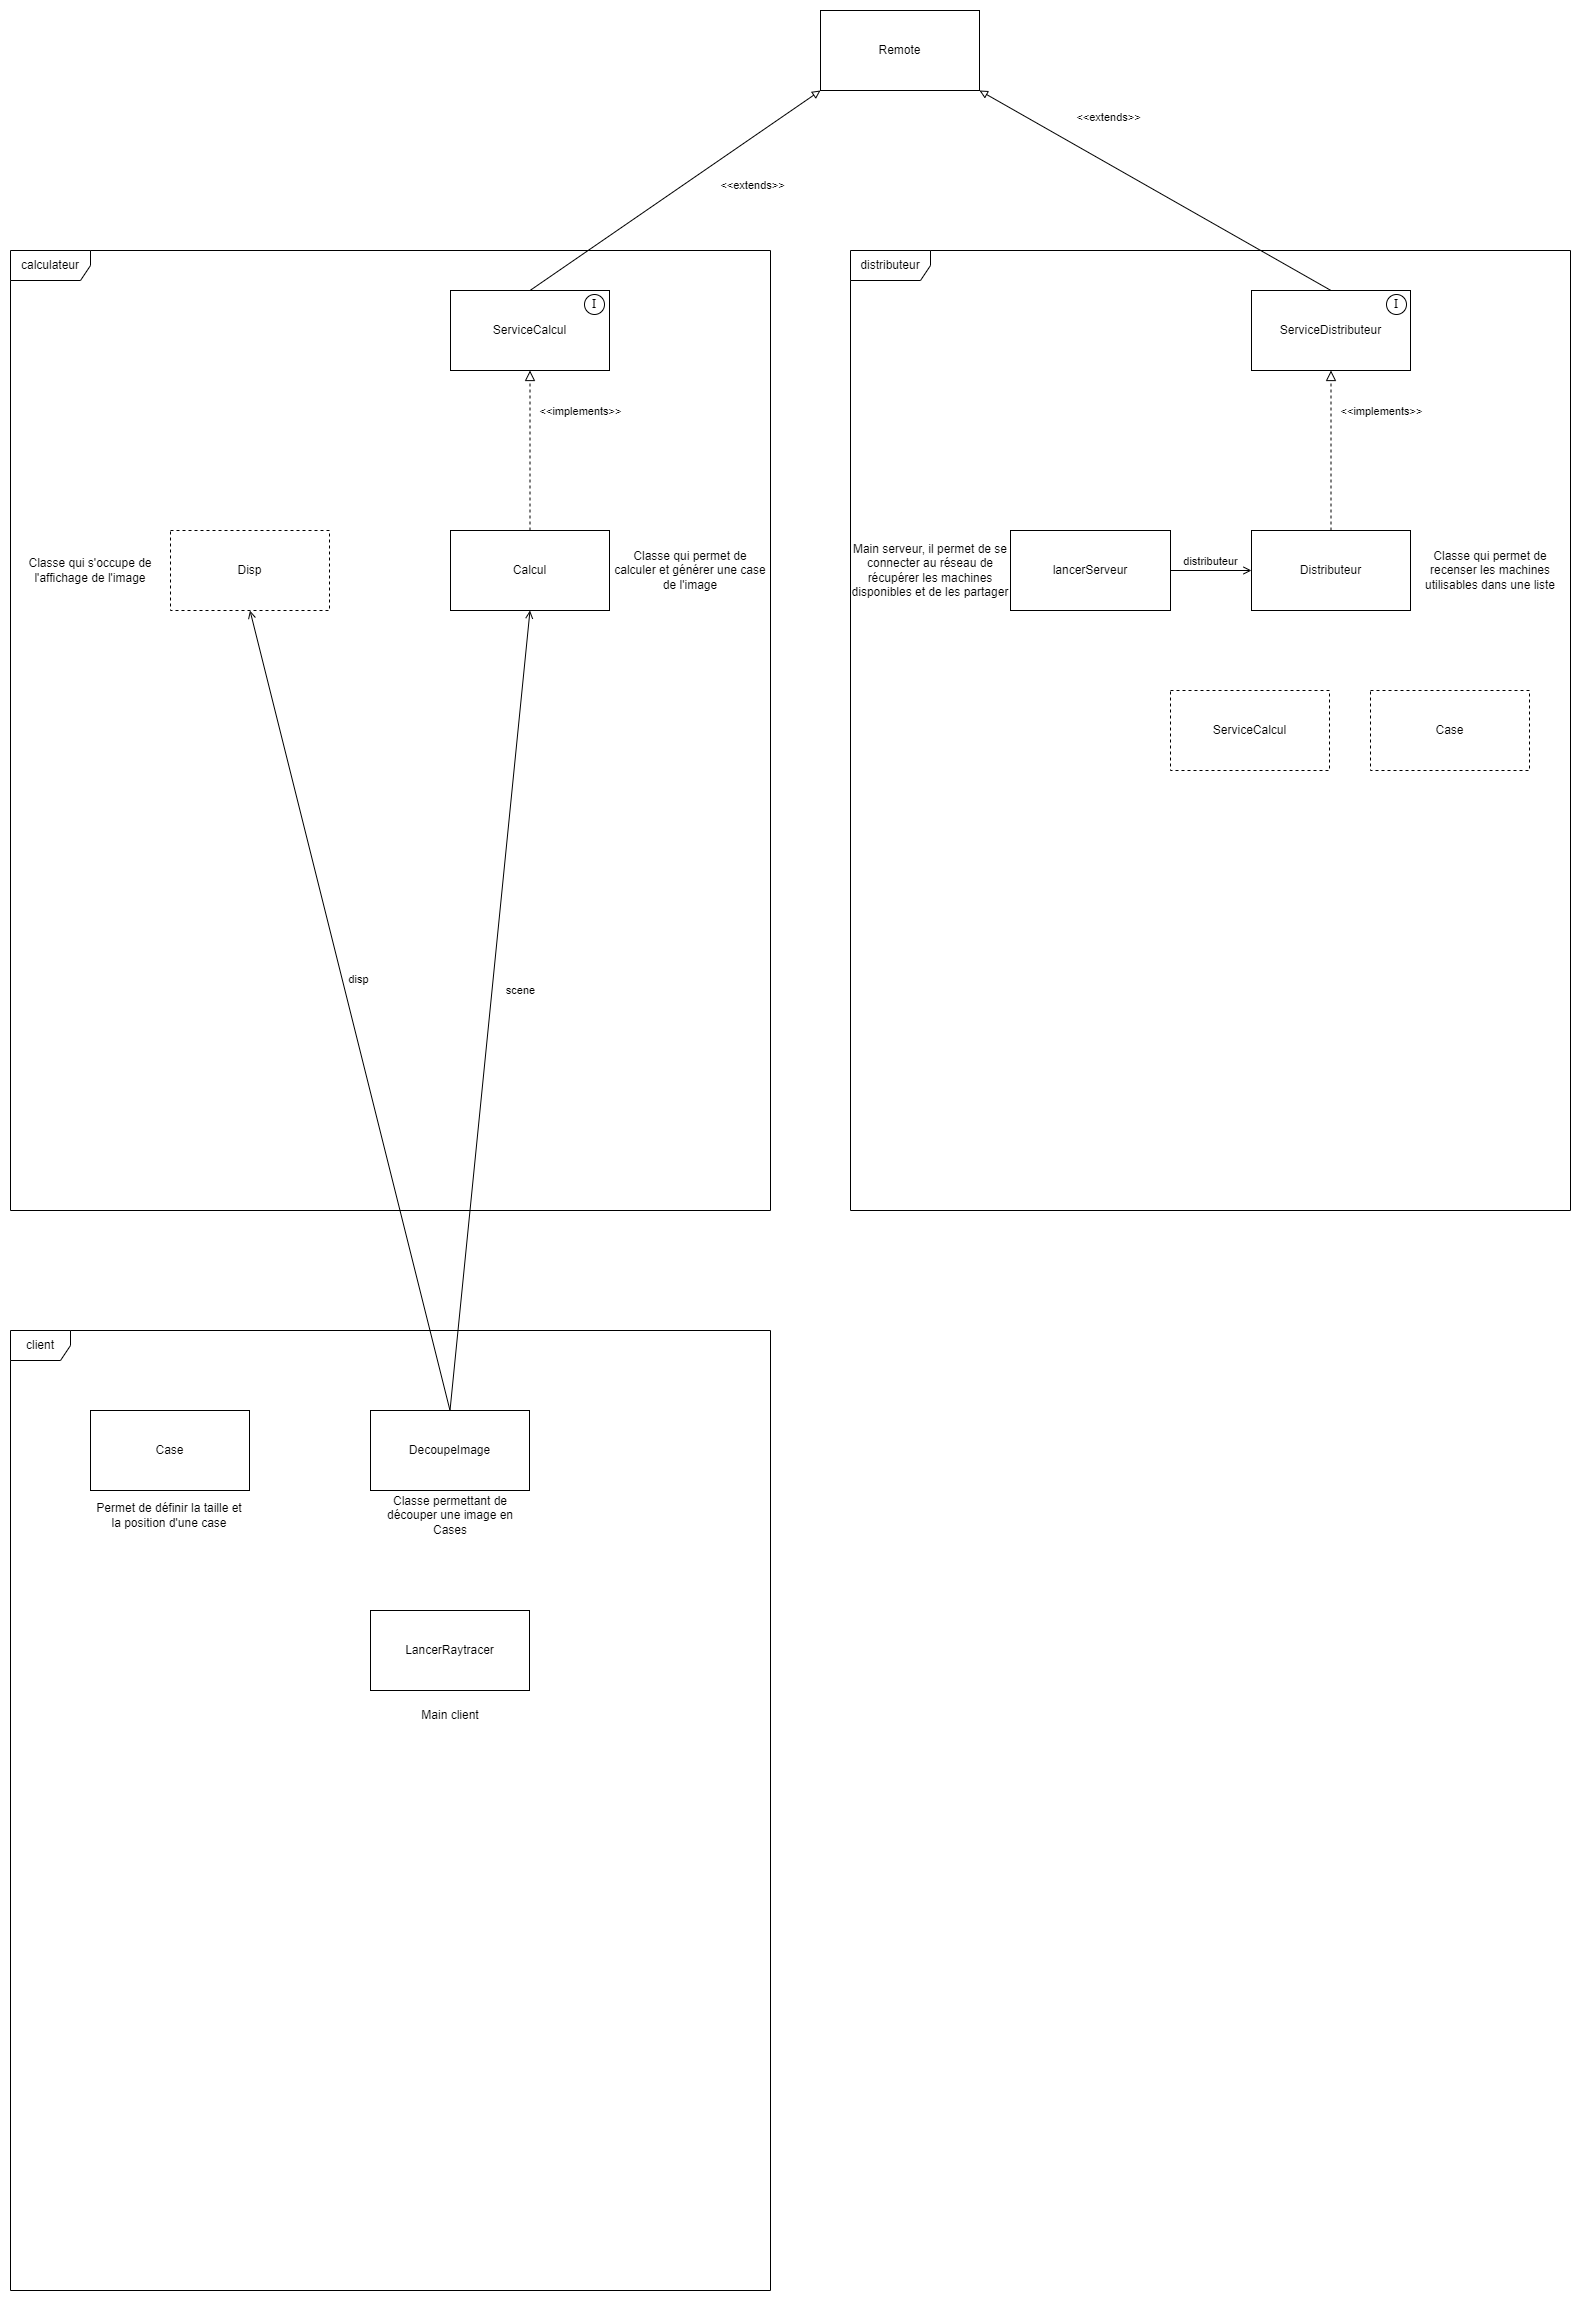

The diagram above was exported from draw.io. Its source (the exported page's mxGraphModel, read from the mxfile embedded in the PNG):
<mxGraphModel dx="1500" dy="2056" grid="1" gridSize="10" guides="1" tooltips="1" connect="1" arrows="1" fold="1" page="1" pageScale="1" pageWidth="827" pageHeight="1169" math="0" shadow="0">
  <root>
    <mxCell id="0" />
    <mxCell id="1" parent="0" />
    <mxCell id="1oYp3eJM_BddGtKsW7Qt-3" value="distributeur" style="shape=umlFrame;whiteSpace=wrap;html=1;pointerEvents=0;width=80;height=30;" parent="1" vertex="1">
      <mxGeometry x="880" y="40" width="720" height="960" as="geometry" />
    </mxCell>
    <mxCell id="1oYp3eJM_BddGtKsW7Qt-4" value="calculateur" style="shape=umlFrame;whiteSpace=wrap;html=1;pointerEvents=0;width=80;height=30;" parent="1" vertex="1">
      <mxGeometry x="40" y="40" width="760" height="960" as="geometry" />
    </mxCell>
    <mxCell id="1oYp3eJM_BddGtKsW7Qt-6" value="Distributeur" style="html=1;whiteSpace=wrap;" parent="1" vertex="1">
      <mxGeometry x="1281" y="320" width="159" height="80" as="geometry" />
    </mxCell>
    <mxCell id="1oYp3eJM_BddGtKsW7Qt-7" value="lancerServeur" style="html=1;whiteSpace=wrap;" parent="1" vertex="1">
      <mxGeometry x="1040" y="320" width="160" height="80" as="geometry" />
    </mxCell>
    <mxCell id="1oYp3eJM_BddGtKsW7Qt-8" value="ServiceDistributeur" style="html=1;whiteSpace=wrap;" parent="1" vertex="1">
      <mxGeometry x="1281" y="80" width="159" height="80" as="geometry" />
    </mxCell>
    <mxCell id="1oYp3eJM_BddGtKsW7Qt-9" value="&amp;lt;&amp;lt;implements&amp;gt;&amp;gt;" style="html=1;verticalAlign=bottom;endArrow=block;dashed=1;endSize=8;curved=0;rounded=0;exitX=0.5;exitY=0;exitDx=0;exitDy=0;entryX=0.5;entryY=1;entryDx=0;entryDy=0;endFill=0;" parent="1" source="1oYp3eJM_BddGtKsW7Qt-6" target="1oYp3eJM_BddGtKsW7Qt-8" edge="1">
      <mxGeometry x="0.375" y="-50" relative="1" as="geometry">
        <mxPoint x="1260" y="250" as="sourcePoint" />
        <mxPoint x="1180" y="250" as="targetPoint" />
        <mxPoint as="offset" />
      </mxGeometry>
    </mxCell>
    <mxCell id="1oYp3eJM_BddGtKsW7Qt-11" value="distributeur" style="html=1;verticalAlign=bottom;endArrow=open;curved=0;rounded=0;exitX=1;exitY=0.5;exitDx=0;exitDy=0;entryX=0;entryY=0.5;entryDx=0;entryDy=0;endFill=0;" parent="1" source="1oYp3eJM_BddGtKsW7Qt-7" target="1oYp3eJM_BddGtKsW7Qt-6" edge="1">
      <mxGeometry width="80" relative="1" as="geometry">
        <mxPoint x="1180" y="250" as="sourcePoint" />
        <mxPoint x="1260" y="250" as="targetPoint" />
      </mxGeometry>
    </mxCell>
    <mxCell id="1oYp3eJM_BddGtKsW7Qt-12" value="&lt;font face=&quot;Verdana&quot;&gt;I&lt;/font&gt;" style="ellipse;whiteSpace=wrap;html=1;aspect=fixed;" parent="1" vertex="1">
      <mxGeometry x="1416" y="84" width="20" height="20" as="geometry" />
    </mxCell>
    <mxCell id="1oYp3eJM_BddGtKsW7Qt-13" value="Remote" style="rounded=0;whiteSpace=wrap;html=1;" parent="1" vertex="1">
      <mxGeometry x="850" y="-200" width="159" height="80" as="geometry" />
    </mxCell>
    <mxCell id="1oYp3eJM_BddGtKsW7Qt-14" value="&amp;lt;&amp;lt;extends&amp;gt;&amp;gt;" style="endArrow=block;html=1;rounded=0;entryX=1;entryY=1;entryDx=0;entryDy=0;exitX=0.5;exitY=0;exitDx=0;exitDy=0;endFill=0;" parent="1" source="1oYp3eJM_BddGtKsW7Qt-8" target="1oYp3eJM_BddGtKsW7Qt-13" edge="1">
      <mxGeometry x="0.375" y="-40" width="50" height="50" relative="1" as="geometry">
        <mxPoint x="1180" y="180" as="sourcePoint" />
        <mxPoint x="1230" y="130" as="targetPoint" />
        <mxPoint as="offset" />
      </mxGeometry>
    </mxCell>
    <mxCell id="1oYp3eJM_BddGtKsW7Qt-15" value="ServiceCalcul" style="html=1;whiteSpace=wrap;" parent="1" vertex="1">
      <mxGeometry x="480" y="80" width="159" height="80" as="geometry" />
    </mxCell>
    <mxCell id="1oYp3eJM_BddGtKsW7Qt-16" value="&amp;lt;&amp;lt;extends&amp;gt;&amp;gt;" style="endArrow=block;html=1;rounded=0;entryX=0;entryY=1;entryDx=0;entryDy=0;exitX=0.5;exitY=0;exitDx=0;exitDy=0;endFill=0;" parent="1" source="1oYp3eJM_BddGtKsW7Qt-15" target="1oYp3eJM_BddGtKsW7Qt-13" edge="1">
      <mxGeometry x="0.375" y="-40" width="50" height="50" relative="1" as="geometry">
        <mxPoint x="1330" y="90" as="sourcePoint" />
        <mxPoint x="1330" y="-70" as="targetPoint" />
        <mxPoint as="offset" />
      </mxGeometry>
    </mxCell>
    <mxCell id="1oYp3eJM_BddGtKsW7Qt-17" value="Calcul" style="html=1;whiteSpace=wrap;" parent="1" vertex="1">
      <mxGeometry x="480" y="320" width="159" height="80" as="geometry" />
    </mxCell>
    <mxCell id="1oYp3eJM_BddGtKsW7Qt-18" value="&amp;lt;&amp;lt;implements&amp;gt;&amp;gt;" style="html=1;verticalAlign=bottom;endArrow=block;dashed=1;endSize=8;curved=0;rounded=0;exitX=0.5;exitY=0;exitDx=0;exitDy=0;entryX=0.5;entryY=1;entryDx=0;entryDy=0;endFill=0;" parent="1" source="1oYp3eJM_BddGtKsW7Qt-17" target="1oYp3eJM_BddGtKsW7Qt-15" edge="1">
      <mxGeometry x="0.375" y="-50" relative="1" as="geometry">
        <mxPoint x="720" y="310" as="sourcePoint" />
        <mxPoint x="720" y="150" as="targetPoint" />
        <mxPoint as="offset" />
      </mxGeometry>
    </mxCell>
    <mxCell id="1oYp3eJM_BddGtKsW7Qt-19" value="ServiceCalcul" style="html=1;whiteSpace=wrap;dashed=1;" parent="1" vertex="1">
      <mxGeometry x="1200" y="480" width="159" height="80" as="geometry" />
    </mxCell>
    <mxCell id="1oYp3eJM_BddGtKsW7Qt-22" value="client" style="shape=umlFrame;whiteSpace=wrap;html=1;pointerEvents=0;" parent="1" vertex="1">
      <mxGeometry x="40" y="1120" width="760" height="960" as="geometry" />
    </mxCell>
    <mxCell id="1oYp3eJM_BddGtKsW7Qt-23" value="Case" style="html=1;whiteSpace=wrap;" parent="1" vertex="1">
      <mxGeometry x="120" y="1200" width="159" height="80" as="geometry" />
    </mxCell>
    <mxCell id="1oYp3eJM_BddGtKsW7Qt-24" value="DecoupeImage" style="html=1;whiteSpace=wrap;" parent="1" vertex="1">
      <mxGeometry x="400" y="1200" width="159" height="80" as="geometry" />
    </mxCell>
    <mxCell id="1oYp3eJM_BddGtKsW7Qt-25" value="Disp" style="html=1;whiteSpace=wrap;dashed=1;" parent="1" vertex="1">
      <mxGeometry x="200" y="320" width="159" height="80" as="geometry" />
    </mxCell>
    <mxCell id="1oYp3eJM_BddGtKsW7Qt-26" value="scene" style="html=1;verticalAlign=bottom;endArrow=open;curved=0;rounded=0;entryX=0.5;entryY=1;entryDx=0;entryDy=0;endFill=0;exitX=0.5;exitY=0;exitDx=0;exitDy=0;" parent="1" source="1oYp3eJM_BddGtKsW7Qt-24" target="1oYp3eJM_BddGtKsW7Qt-17" edge="1">
      <mxGeometry x="0.0356" y="-29" width="80" relative="1" as="geometry">
        <mxPoint x="544" y="830" as="sourcePoint" />
        <mxPoint x="655" y="830" as="targetPoint" />
        <mxPoint as="offset" />
      </mxGeometry>
    </mxCell>
    <mxCell id="1oYp3eJM_BddGtKsW7Qt-27" value="disp" style="html=1;verticalAlign=bottom;endArrow=open;curved=0;rounded=0;entryX=0.5;entryY=1;entryDx=0;entryDy=0;endFill=0;exitX=0.5;exitY=0;exitDx=0;exitDy=0;" parent="1" source="1oYp3eJM_BddGtKsW7Qt-24" target="1oYp3eJM_BddGtKsW7Qt-25" edge="1">
      <mxGeometry x="0.0448" y="-14" width="80" relative="1" as="geometry">
        <mxPoint x="490" y="1210" as="sourcePoint" />
        <mxPoint x="610" y="410" as="targetPoint" />
        <mxPoint as="offset" />
      </mxGeometry>
    </mxCell>
    <mxCell id="1oYp3eJM_BddGtKsW7Qt-29" value="&lt;font face=&quot;Verdana&quot;&gt;I&lt;/font&gt;" style="ellipse;whiteSpace=wrap;html=1;aspect=fixed;" parent="1" vertex="1">
      <mxGeometry x="614" y="84" width="20" height="20" as="geometry" />
    </mxCell>
    <mxCell id="a-YRZIdJ3hHmRJjhJrP--1" value="LancerRaytracer" style="html=1;whiteSpace=wrap;" vertex="1" parent="1">
      <mxGeometry x="400" y="1400" width="159" height="80" as="geometry" />
    </mxCell>
    <mxCell id="a-YRZIdJ3hHmRJjhJrP--2" value="Case" style="html=1;whiteSpace=wrap;dashed=1;" vertex="1" parent="1">
      <mxGeometry x="1400" y="480" width="159" height="80" as="geometry" />
    </mxCell>
    <mxCell id="a-YRZIdJ3hHmRJjhJrP--3" value="Permet de définir la taille et la position d'une case" style="text;html=1;align=center;verticalAlign=middle;whiteSpace=wrap;rounded=0;" vertex="1" parent="1">
      <mxGeometry x="119" y="1280" width="160" height="50" as="geometry" />
    </mxCell>
    <mxCell id="a-YRZIdJ3hHmRJjhJrP--4" value="Classe permettant de découper une image en Cases&lt;span style=&quot;color: rgba(0, 0, 0, 0); font-family: monospace; font-size: 0px; text-align: start; text-wrap: nowrap;&quot;&gt;%3CmxGraphModel%3E%3Croot%3E%3CmxCell%20id%3D%220%22%2F%3E%3CmxCell%20id%3D%221%22%20parent%3D%220%22%2F%3E%3CmxCell%20id%3D%222%22%20value%3D%22Permet%20de%20d%C3%A9finir%20la%20taille%20et%20la%20position%20d'une%20case%22%20style%3D%22text%3Bhtml%3D1%3Balign%3Dcenter%3BverticalAlign%3Dmiddle%3BwhiteSpace%3Dwrap%3Brounded%3D0%3B%22%20vertex%3D%221%22%20parent%3D%221%22%3E%3CmxGeometry%20x%3D%22119%22%20y%3D%221280%22%20width%3D%22160%22%20height%3D%2250%22%20as%3D%22geometry%22%2F%3E%3C%2FmxCell%3E%3C%2Froot%3E%3C%2FmxGraphModel%3E&lt;/span&gt;" style="text;html=1;align=center;verticalAlign=middle;whiteSpace=wrap;rounded=0;" vertex="1" parent="1">
      <mxGeometry x="400" y="1280" width="160" height="50" as="geometry" />
    </mxCell>
    <mxCell id="a-YRZIdJ3hHmRJjhJrP--5" value="Main client" style="text;html=1;align=center;verticalAlign=middle;whiteSpace=wrap;rounded=0;" vertex="1" parent="1">
      <mxGeometry x="400" y="1480" width="160" height="50" as="geometry" />
    </mxCell>
    <mxCell id="a-YRZIdJ3hHmRJjhJrP--6" value="Classe qui permet de calculer et générer une case de l'image&lt;span style=&quot;color: rgba(0, 0, 0, 0); font-family: monospace; font-size: 0px; text-align: start; text-wrap: nowrap;&quot;&gt;%3CmxGraphModel%3E%3Croot%3E%3CmxCell%20id%3D%220%22%2F%3E%3CmxCell%20id%3D%221%22%20parent%3D%220%22%2F%3E%3CmxCell%20id%3D%222%22%20value%3D%22Permet%20de%20d%C3%A9finir%20la%20taille%20et%20la%20position%20d'une%20case%22%20style%3D%22text%3Bhtml%3D1%3Balign%3Dcenter%3BverticalAlign%3Dmiddle%3BwhiteSpace%3Dwrap%3Brounded%3D0%3B%22%20vertex%3D%221%22%20parent%3D%221%22%3E%3CmxGeometry%20x%3D%22119%22%20y%3D%221280%22%20width%3D%22160%22%20height%3D%2250%22%20as%3D%22geometry%22%2F%3E%3C%2FmxCell%3E%3C%2Froot%3E%3C%2FmxGraphModel%3E&lt;/span&gt;" style="text;html=1;align=center;verticalAlign=middle;whiteSpace=wrap;rounded=0;" vertex="1" parent="1">
      <mxGeometry x="640" y="320" width="160" height="80" as="geometry" />
    </mxCell>
    <mxCell id="a-YRZIdJ3hHmRJjhJrP--7" value="Classe qui s'occupe de l'affichage de l'image&lt;span style=&quot;color: rgba(0, 0, 0, 0); font-family: monospace; font-size: 0px; text-align: start; text-wrap: nowrap;&quot;&gt;%3CmxGraphModel%3E%3Croot%3E%3CmxCell%20id%3D%220%22%2F%3E%3CmxCell%20id%3D%221%22%20parent%3D%220%22%2F%3E%3CmxCell%20id%3D%222%22%20value%3D%22Permet%20de%20d%C3%A9finir%20la%20taille%20et%20la%20position%20d'une%20case%22%20style%3D%22text%3Bhtml%3D1%3Balign%3Dcenter%3BverticalAlign%3Dmiddle%3BwhiteSpace%3Dwrap%3Brounded%3D0%3B%22%20vertex%3D%221%22%20parent%3D%221%22%3E%3CmxGeometry%20x%3D%22119%22%20y%3D%221280%22%20width%3D%22160%22%20height%3D%2250%22%20as%3D%22geometry%22%2F%3E%3C%2FmxCell%3E%3C%2Froot%3E%3C%2FmxGraphModel%3E&lt;/span&gt;" style="text;html=1;align=center;verticalAlign=middle;whiteSpace=wrap;rounded=0;" vertex="1" parent="1">
      <mxGeometry x="40" y="320" width="160" height="80" as="geometry" />
    </mxCell>
    <mxCell id="a-YRZIdJ3hHmRJjhJrP--8" value="Main serveur, il permet de se connecter au réseau de récupérer les machines disponibles et de les partager" style="text;html=1;align=center;verticalAlign=middle;whiteSpace=wrap;rounded=0;" vertex="1" parent="1">
      <mxGeometry x="880" y="320" width="160" height="80" as="geometry" />
    </mxCell>
    <mxCell id="a-YRZIdJ3hHmRJjhJrP--9" value="Classe qui permet de recenser les machines utilisables dans une liste&lt;span style=&quot;color: rgba(0, 0, 0, 0); font-family: monospace; font-size: 0px; text-align: start; text-wrap: nowrap;&quot;&gt;%3CmxGraphModel%3E%3Croot%3E%3CmxCell%20id%3D%220%22%2F%3E%3CmxCell%20id%3D%221%22%20parent%3D%220%22%2F%3E%3CmxCell%20id%3D%222%22%20value%3D%22Permet%20de%20d%C3%A9finir%20la%20taille%20et%20la%20position%20d'une%20case%22%20style%3D%22text%3Bhtml%3D1%3Balign%3Dcenter%3BverticalAlign%3Dmiddle%3BwhiteSpace%3Dwrap%3Brounded%3D0%3B%22%20vertex%3D%221%22%20parent%3D%221%22%3E%3CmxGeometry%20x%3D%22119%22%20y%3D%221280%22%20width%3D%22160%22%20height%3D%2250%22%20as%3D%22geometry%22%2F%3E%3C%2FmxCell%3E%3C%2Froot%3E%3C%2FmxGraphModel%3E&lt;/span&gt;" style="text;html=1;align=center;verticalAlign=middle;whiteSpace=wrap;rounded=0;" vertex="1" parent="1">
      <mxGeometry x="1440" y="320" width="160" height="80" as="geometry" />
    </mxCell>
  </root>
</mxGraphModel>